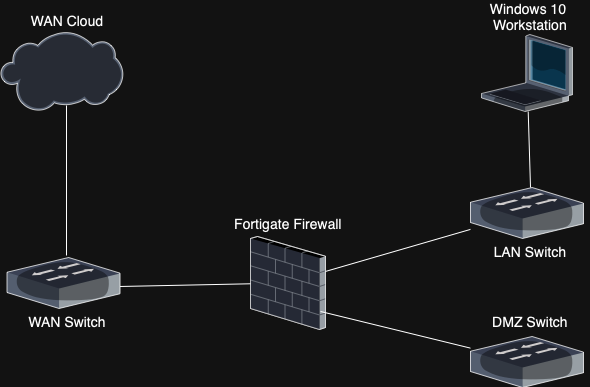

The diagram above was exported from draw.io. Its source (the exported page's mxGraphModel, read from the mxfile embedded in the PNG):
<mxGraphModel dx="881" dy="802" grid="1" gridSize="10" guides="1" tooltips="1" connect="1" arrows="1" fold="1" page="1" pageScale="1" pageWidth="850" pageHeight="1100" math="0" shadow="0">
  <root>
    <mxCell id="0" />
    <mxCell id="1" parent="0" />
    <mxCell id="srUPWaEAHAyE396gT13U-1" value="" style="verticalLabelPosition=bottom;sketch=0;aspect=fixed;html=1;verticalAlign=top;strokeColor=none;align=center;outlineConnect=0;shape=mxgraph.citrix.cloud;" vertex="1" parent="1">
      <mxGeometry x="8" y="194" width="122.58" height="80" as="geometry" />
    </mxCell>
    <mxCell id="srUPWaEAHAyE396gT13U-2" value="" style="verticalLabelPosition=bottom;sketch=0;aspect=fixed;html=1;verticalAlign=top;strokeColor=none;align=center;outlineConnect=0;shape=mxgraph.citrix.switch;" vertex="1" parent="1">
      <mxGeometry x="14.510000000000005" y="420" width="113.01" height="50.98" as="geometry" />
    </mxCell>
    <mxCell id="srUPWaEAHAyE396gT13U-4" value="" style="endArrow=none;html=1;rounded=0;" edge="1" parent="1">
      <mxGeometry width="50" height="50" relative="1" as="geometry">
        <mxPoint x="74" y="418" as="sourcePoint" />
        <mxPoint x="74" y="268" as="targetPoint" />
        <Array as="points">
          <mxPoint x="74" y="288" />
        </Array>
      </mxGeometry>
    </mxCell>
    <mxCell id="srUPWaEAHAyE396gT13U-5" value="WAN Cloud" style="rounded=0;whiteSpace=wrap;html=1;strokeColor=none;fillColor=none;fontSize=14;" vertex="1" parent="1">
      <mxGeometry x="14.509999999999991" y="170" width="120" height="26" as="geometry" />
    </mxCell>
    <mxCell id="srUPWaEAHAyE396gT13U-6" value="WAN Switch" style="rounded=0;whiteSpace=wrap;html=1;strokeColor=none;fillColor=none;fontSize=14;" vertex="1" parent="1">
      <mxGeometry x="14.509999999999991" y="470.98" width="120" height="26" as="geometry" />
    </mxCell>
    <mxCell id="srUPWaEAHAyE396gT13U-7" value="" style="verticalLabelPosition=bottom;sketch=0;aspect=fixed;html=1;verticalAlign=top;strokeColor=none;align=center;outlineConnect=0;shape=mxgraph.citrix.firewall;" vertex="1" parent="1">
      <mxGeometry x="258" y="398.99" width="75" height="93" as="geometry" />
    </mxCell>
    <mxCell id="srUPWaEAHAyE396gT13U-8" value="" style="verticalLabelPosition=bottom;sketch=0;aspect=fixed;html=1;verticalAlign=top;strokeColor=none;align=center;outlineConnect=0;shape=mxgraph.citrix.switch;" vertex="1" parent="1">
      <mxGeometry x="478" y="499" width="113.01" height="50.98" as="geometry" />
    </mxCell>
    <mxCell id="srUPWaEAHAyE396gT13U-9" value="" style="verticalLabelPosition=bottom;sketch=0;aspect=fixed;html=1;verticalAlign=top;strokeColor=none;align=center;outlineConnect=0;shape=mxgraph.citrix.switch;" vertex="1" parent="1">
      <mxGeometry x="478" y="350" width="113.01" height="50.98" as="geometry" />
    </mxCell>
    <mxCell id="srUPWaEAHAyE396gT13U-10" value="" style="verticalLabelPosition=bottom;sketch=0;aspect=fixed;html=1;verticalAlign=top;strokeColor=none;align=center;outlineConnect=0;shape=mxgraph.citrix.laptop_1;" vertex="1" parent="1">
      <mxGeometry x="489" y="197" width="91" height="77" as="geometry" />
    </mxCell>
    <mxCell id="srUPWaEAHAyE396gT13U-11" value="" style="endArrow=none;html=1;rounded=0;" edge="1" parent="1" target="srUPWaEAHAyE396gT13U-7">
      <mxGeometry width="50" height="50" relative="1" as="geometry">
        <mxPoint x="127.51999999999998" y="448.99" as="sourcePoint" />
        <mxPoint x="177.51999999999998" y="398.99" as="targetPoint" />
        <Array as="points" />
      </mxGeometry>
    </mxCell>
    <mxCell id="srUPWaEAHAyE396gT13U-12" value="Fortigate Firewall" style="rounded=0;whiteSpace=wrap;html=1;strokeColor=none;fillColor=none;fontSize=14;" vertex="1" parent="1">
      <mxGeometry x="235.5" y="372.99" width="120" height="26" as="geometry" />
    </mxCell>
    <mxCell id="srUPWaEAHAyE396gT13U-13" value="" style="endArrow=none;html=1;rounded=0;" edge="1" parent="1" target="srUPWaEAHAyE396gT13U-8">
      <mxGeometry width="50" height="50" relative="1" as="geometry">
        <mxPoint x="328" y="473.97" as="sourcePoint" />
        <mxPoint x="458.48" y="470.98" as="targetPoint" />
        <Array as="points" />
      </mxGeometry>
    </mxCell>
    <mxCell id="srUPWaEAHAyE396gT13U-14" value="" style="endArrow=none;html=1;rounded=0;" edge="1" parent="1" target="srUPWaEAHAyE396gT13U-9">
      <mxGeometry width="50" height="50" relative="1" as="geometry">
        <mxPoint x="333" y="433.95000000000005" as="sourcePoint" />
        <mxPoint x="483" y="470.98" as="targetPoint" />
        <Array as="points" />
      </mxGeometry>
    </mxCell>
    <mxCell id="srUPWaEAHAyE396gT13U-15" value="" style="endArrow=none;html=1;rounded=0;" edge="1" parent="1" target="srUPWaEAHAyE396gT13U-10">
      <mxGeometry width="50" height="50" relative="1" as="geometry">
        <mxPoint x="538" y="350.00000000000006" as="sourcePoint" />
        <mxPoint x="683" y="308.05" as="targetPoint" />
        <Array as="points" />
      </mxGeometry>
    </mxCell>
    <mxCell id="srUPWaEAHAyE396gT13U-16" value="DMZ Switch" style="rounded=0;whiteSpace=wrap;html=1;strokeColor=none;fillColor=none;fontSize=14;" vertex="1" parent="1">
      <mxGeometry x="478" y="470.98" width="120" height="26" as="geometry" />
    </mxCell>
    <mxCell id="srUPWaEAHAyE396gT13U-17" value="LAN Switch" style="rounded=0;whiteSpace=wrap;html=1;strokeColor=none;fillColor=none;fontSize=14;" vertex="1" parent="1">
      <mxGeometry x="478" y="400.98" width="120" height="26" as="geometry" />
    </mxCell>
    <mxCell id="srUPWaEAHAyE396gT13U-18" value="Windows 10&amp;nbsp;&lt;br&gt;Workstation" style="rounded=0;whiteSpace=wrap;html=1;strokeColor=none;fillColor=none;fontSize=14;" vertex="1" parent="1">
      <mxGeometry x="478" y="166.00000000000003" width="120" height="26" as="geometry" />
    </mxCell>
  </root>
</mxGraphModel>